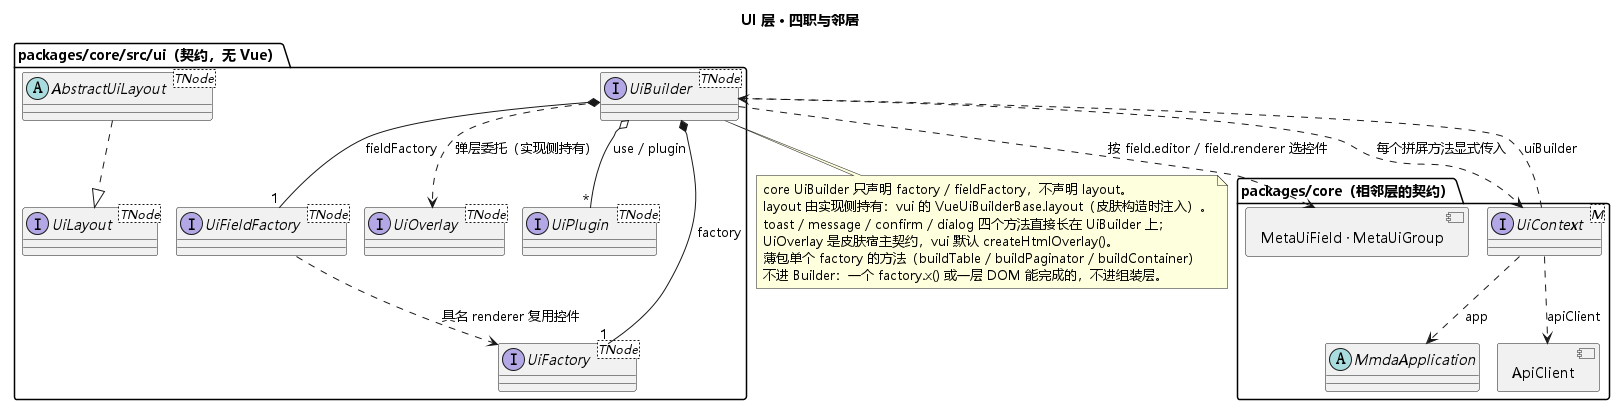

The diagram above was rendered by PlantUML. Its source (embedded in the PNG):
@startuml ui_layer_roles
!pragma layout smetana
allowmixing
skinparam defaultFontName "Microsoft YaHei"
title UI 层 · 四职与邻居

package "packages/core/src/ui（契约，无 Vue）" {
  interface "UiBuilder<TNode>" as UiBuilder
  interface "UiLayout<TNode>" as UiLayout
  abstract "AbstractUiLayout<TNode>" as AbstractUiLayout
  interface "UiFactory<TNode>" as UiFactory
  interface "UiFieldFactory<TNode>" as UiFieldFactory
  interface "UiOverlay<TNode>" as UiOverlay
  interface "UiPlugin<TNode>" as UiPlugin
}

package "packages/core（相邻层的契约）" {
  interface "UiContext<M>" as UiContext
  abstract "MmdaApplication" as MmdaApplication
  component "ApiClient" as ApiClient
  component "MetaUiField · MetaUiGroup" as MetaUiField
}

AbstractUiLayout ..|> UiLayout
UiBuilder *-- "1" UiFactory : factory
UiBuilder *-- "1" UiFieldFactory : fieldFactory
UiBuilder o-- "*" UiPlugin : use / plugin
UiFieldFactory ..> UiFactory : 具名 renderer 复用控件
UiBuilder ..> UiContext : 每个拼屏方法显式传入
UiBuilder ..> UiOverlay : 弹层委托（实现侧持有）
UiBuilder ..> MetaUiField : 按 field.editor / field.renderer 选控件
UiContext ..> UiBuilder : uiBuilder
UiContext ..> ApiClient : apiClient
UiContext ..> MmdaApplication : app

note bottom of UiBuilder
  core UiBuilder 只声明 factory / fieldFactory，不声明 layout。
  layout 由实现侧持有：vui 的 VueUiBuilderBase.layout（皮肤构造时注入）。
  toast / message / confirm / dialog 四个方法直接长在 UiBuilder 上；
  UiOverlay 是皮肤宿主契约，vui 默认 createHtmlOverlay()。
  薄包单个 factory 的方法（buildTable / buildPaginator / buildContainer）
  不进 Builder：一个 factory.x() 或一层 DOM 能完成的，不进组装层。
end note
@enduml